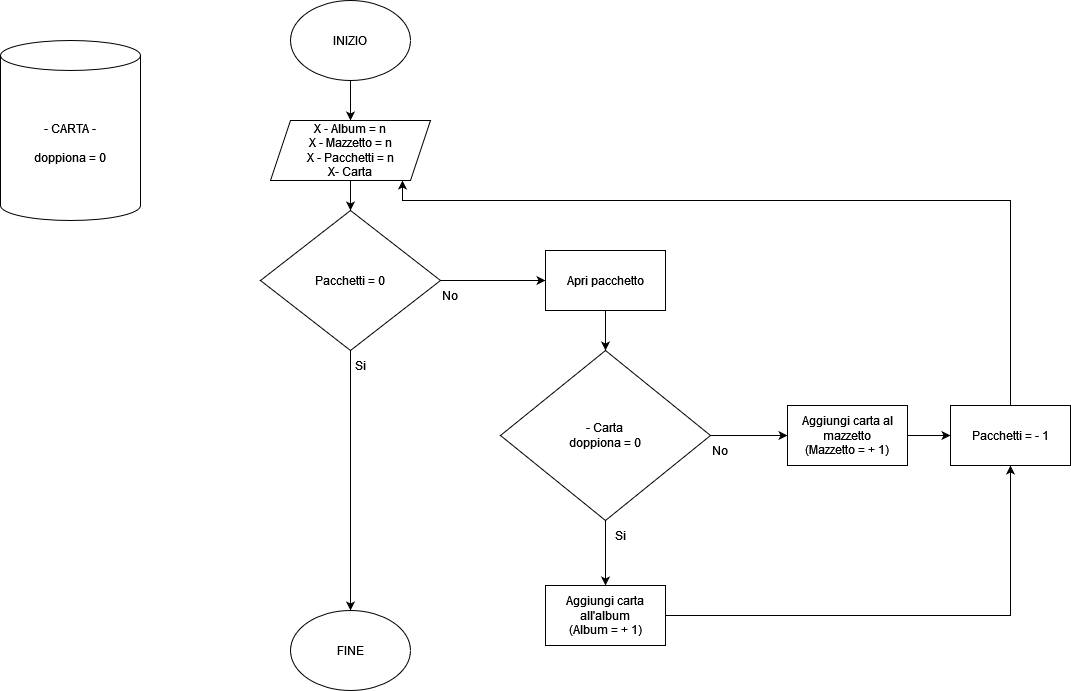

The diagram above was exported from draw.io. Its source (the exported page's mxGraphModel, read from the mxfile embedded in the PNG):
<mxGraphModel dx="1662" dy="744" grid="1" gridSize="10" guides="1" tooltips="1" connect="1" arrows="1" fold="1" page="1" pageScale="1" pageWidth="827" pageHeight="1169" math="0" shadow="0">
  <root>
    <mxCell id="0" />
    <mxCell id="1" parent="0" />
    <mxCell id="PXbYz-9MMdOFkM4VlLRV-6" value="" style="edgeStyle=orthogonalEdgeStyle;rounded=0;orthogonalLoop=1;jettySize=auto;html=1;" edge="1" parent="1" source="PXbYz-9MMdOFkM4VlLRV-1" target="PXbYz-9MMdOFkM4VlLRV-2">
      <mxGeometry relative="1" as="geometry" />
    </mxCell>
    <mxCell id="PXbYz-9MMdOFkM4VlLRV-1" value="INIZIO" style="ellipse;whiteSpace=wrap;html=1;" vertex="1" parent="1">
      <mxGeometry x="330" width="120" height="80" as="geometry" />
    </mxCell>
    <mxCell id="PXbYz-9MMdOFkM4VlLRV-8" value="" style="edgeStyle=orthogonalEdgeStyle;rounded=0;orthogonalLoop=1;jettySize=auto;html=1;" edge="1" parent="1" source="PXbYz-9MMdOFkM4VlLRV-2" target="PXbYz-9MMdOFkM4VlLRV-4">
      <mxGeometry relative="1" as="geometry" />
    </mxCell>
    <mxCell id="PXbYz-9MMdOFkM4VlLRV-2" value="&lt;div&gt;X - Album = n&lt;br&gt;&lt;/div&gt;&lt;div&gt;X - Mazzetto = n&lt;/div&gt;&lt;div&gt;X - Pacchetti = n&lt;/div&gt;&lt;div&gt;X- Carta&lt;br&gt;&lt;/div&gt;" style="shape=parallelogram;perimeter=parallelogramPerimeter;whiteSpace=wrap;html=1;fixedSize=1;" vertex="1" parent="1">
      <mxGeometry x="310" y="120" width="160" height="60" as="geometry" />
    </mxCell>
    <mxCell id="PXbYz-9MMdOFkM4VlLRV-3" value="FINE" style="ellipse;whiteSpace=wrap;html=1;" vertex="1" parent="1">
      <mxGeometry x="330" y="610" width="120" height="80" as="geometry" />
    </mxCell>
    <mxCell id="PXbYz-9MMdOFkM4VlLRV-5" value="" style="edgeStyle=orthogonalEdgeStyle;rounded=0;orthogonalLoop=1;jettySize=auto;html=1;" edge="1" parent="1" source="PXbYz-9MMdOFkM4VlLRV-4" target="PXbYz-9MMdOFkM4VlLRV-3">
      <mxGeometry relative="1" as="geometry" />
    </mxCell>
    <mxCell id="PXbYz-9MMdOFkM4VlLRV-10" value="" style="edgeStyle=orthogonalEdgeStyle;rounded=0;orthogonalLoop=1;jettySize=auto;html=1;" edge="1" parent="1" source="PXbYz-9MMdOFkM4VlLRV-4" target="PXbYz-9MMdOFkM4VlLRV-9">
      <mxGeometry relative="1" as="geometry" />
    </mxCell>
    <mxCell id="PXbYz-9MMdOFkM4VlLRV-4" value="Pacchetti = 0" style="rhombus;whiteSpace=wrap;html=1;" vertex="1" parent="1">
      <mxGeometry x="300" y="210" width="180" height="140" as="geometry" />
    </mxCell>
    <mxCell id="PXbYz-9MMdOFkM4VlLRV-18" value="" style="edgeStyle=orthogonalEdgeStyle;rounded=0;orthogonalLoop=1;jettySize=auto;html=1;" edge="1" parent="1" source="PXbYz-9MMdOFkM4VlLRV-9" target="PXbYz-9MMdOFkM4VlLRV-14">
      <mxGeometry relative="1" as="geometry" />
    </mxCell>
    <mxCell id="PXbYz-9MMdOFkM4VlLRV-9" value="Apri pacchetto" style="whiteSpace=wrap;html=1;" vertex="1" parent="1">
      <mxGeometry x="585" y="250" width="120" height="60" as="geometry" />
    </mxCell>
    <mxCell id="PXbYz-9MMdOFkM4VlLRV-11" value="&lt;div&gt;Si&lt;/div&gt;" style="text;html=1;strokeColor=none;fillColor=none;align=center;verticalAlign=middle;whiteSpace=wrap;rounded=0;" vertex="1" parent="1">
      <mxGeometry x="370" y="350" width="60" height="30" as="geometry" />
    </mxCell>
    <mxCell id="PXbYz-9MMdOFkM4VlLRV-13" value="No" style="text;html=1;strokeColor=none;fillColor=none;align=center;verticalAlign=middle;whiteSpace=wrap;rounded=0;" vertex="1" parent="1">
      <mxGeometry x="460" y="280" width="60" height="30" as="geometry" />
    </mxCell>
    <mxCell id="PXbYz-9MMdOFkM4VlLRV-17" value="" style="edgeStyle=orthogonalEdgeStyle;rounded=0;orthogonalLoop=1;jettySize=auto;html=1;" edge="1" parent="1" source="PXbYz-9MMdOFkM4VlLRV-14" target="PXbYz-9MMdOFkM4VlLRV-16">
      <mxGeometry relative="1" as="geometry" />
    </mxCell>
    <mxCell id="PXbYz-9MMdOFkM4VlLRV-21" style="edgeStyle=orthogonalEdgeStyle;rounded=0;orthogonalLoop=1;jettySize=auto;html=1;entryX=0;entryY=0.5;entryDx=0;entryDy=0;" edge="1" parent="1" source="PXbYz-9MMdOFkM4VlLRV-14" target="PXbYz-9MMdOFkM4VlLRV-19">
      <mxGeometry relative="1" as="geometry" />
    </mxCell>
    <mxCell id="PXbYz-9MMdOFkM4VlLRV-14" value="&lt;div&gt;- Carta&lt;/div&gt;&lt;div&gt;doppiona = 0&lt;br&gt;&lt;/div&gt;" style="rhombus;whiteSpace=wrap;html=1;" vertex="1" parent="1">
      <mxGeometry x="540" y="350" width="210" height="170" as="geometry" />
    </mxCell>
    <mxCell id="PXbYz-9MMdOFkM4VlLRV-15" value="&lt;div&gt;- CARTA -&lt;br&gt;&lt;/div&gt;&lt;div&gt;&lt;br&gt;&lt;/div&gt;&lt;div&gt;doppiona = 0&lt;br&gt;&lt;/div&gt;" style="shape=cylinder3;whiteSpace=wrap;html=1;boundedLbl=1;backgroundOutline=1;size=15;" vertex="1" parent="1">
      <mxGeometry x="40" y="40" width="140" height="180" as="geometry" />
    </mxCell>
    <mxCell id="PXbYz-9MMdOFkM4VlLRV-25" value="" style="edgeStyle=orthogonalEdgeStyle;rounded=0;orthogonalLoop=1;jettySize=auto;html=1;" edge="1" parent="1" source="PXbYz-9MMdOFkM4VlLRV-16" target="PXbYz-9MMdOFkM4VlLRV-24">
      <mxGeometry relative="1" as="geometry" />
    </mxCell>
    <mxCell id="PXbYz-9MMdOFkM4VlLRV-16" value="&lt;div&gt;Aggiungi carta all'album &lt;br&gt;&lt;/div&gt;&lt;div&gt;(Album = + 1)&lt;/div&gt;" style="whiteSpace=wrap;html=1;" vertex="1" parent="1">
      <mxGeometry x="585" y="585" width="120" height="60" as="geometry" />
    </mxCell>
    <mxCell id="PXbYz-9MMdOFkM4VlLRV-26" style="edgeStyle=orthogonalEdgeStyle;rounded=0;orthogonalLoop=1;jettySize=auto;html=1;" edge="1" parent="1" source="PXbYz-9MMdOFkM4VlLRV-19" target="PXbYz-9MMdOFkM4VlLRV-24">
      <mxGeometry relative="1" as="geometry" />
    </mxCell>
    <mxCell id="PXbYz-9MMdOFkM4VlLRV-19" value="&lt;div&gt;Aggiungi carta al mazzetto&lt;/div&gt;&lt;div&gt;(Mazzetto = + 1)&lt;br&gt;&lt;/div&gt;" style="whiteSpace=wrap;html=1;" vertex="1" parent="1">
      <mxGeometry x="827" y="405" width="120" height="60" as="geometry" />
    </mxCell>
    <mxCell id="PXbYz-9MMdOFkM4VlLRV-31" style="edgeStyle=orthogonalEdgeStyle;rounded=0;orthogonalLoop=1;jettySize=auto;html=1;entryX=0.825;entryY=1;entryDx=0;entryDy=0;entryPerimeter=0;" edge="1" parent="1" source="PXbYz-9MMdOFkM4VlLRV-24" target="PXbYz-9MMdOFkM4VlLRV-2">
      <mxGeometry relative="1" as="geometry">
        <Array as="points">
          <mxPoint x="1050" y="200" />
          <mxPoint x="442" y="200" />
        </Array>
      </mxGeometry>
    </mxCell>
    <mxCell id="PXbYz-9MMdOFkM4VlLRV-24" value="Pacchetti = - 1" style="whiteSpace=wrap;html=1;" vertex="1" parent="1">
      <mxGeometry x="990" y="405" width="120" height="60" as="geometry" />
    </mxCell>
    <mxCell id="PXbYz-9MMdOFkM4VlLRV-32" value="&lt;div&gt;Si&lt;/div&gt;" style="text;html=1;strokeColor=none;fillColor=none;align=center;verticalAlign=middle;whiteSpace=wrap;rounded=0;" vertex="1" parent="1">
      <mxGeometry x="630" y="520" width="60" height="30" as="geometry" />
    </mxCell>
    <mxCell id="PXbYz-9MMdOFkM4VlLRV-34" value="No" style="text;html=1;strokeColor=none;fillColor=none;align=center;verticalAlign=middle;whiteSpace=wrap;rounded=0;" vertex="1" parent="1">
      <mxGeometry x="730" y="435" width="60" height="30" as="geometry" />
    </mxCell>
  </root>
</mxGraphModel>